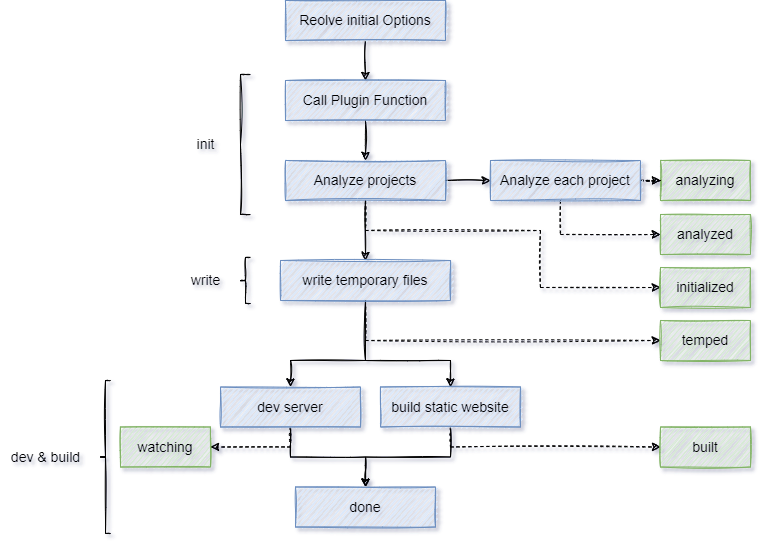

The diagram above was exported from draw.io. Its source (the exported page's mxGraphModel, read from the mxfile embedded in the PNG):
<mxGraphModel dx="1038" dy="641" grid="1" gridSize="10" guides="1" tooltips="1" connect="1" arrows="1" fold="1" page="1" pageScale="1" pageWidth="1169" pageHeight="827" math="0" shadow="1">
  <root>
    <mxCell id="0" />
    <mxCell id="1" parent="0" />
    <mxCell id="TXmwI-f12OjCSP6cTdrP-5" style="edgeStyle=orthogonalEdgeStyle;rounded=0;orthogonalLoop=1;jettySize=auto;html=1;entryX=0.5;entryY=0;entryDx=0;entryDy=0;fontSize=14;sketch=1;" edge="1" parent="1" source="TXmwI-f12OjCSP6cTdrP-2" target="TXmwI-f12OjCSP6cTdrP-3">
      <mxGeometry relative="1" as="geometry" />
    </mxCell>
    <mxCell id="TXmwI-f12OjCSP6cTdrP-2" value="&lt;font style=&quot;font-size: 14px&quot;&gt;Reolve initial Options&lt;/font&gt;" style="rounded=0;whiteSpace=wrap;html=1;fillColor=#dae8fc;strokeColor=#6c8ebf;sketch=1;" vertex="1" parent="1">
      <mxGeometry x="445" y="160" width="160" height="40" as="geometry" />
    </mxCell>
    <mxCell id="TXmwI-f12OjCSP6cTdrP-6" style="edgeStyle=orthogonalEdgeStyle;rounded=0;orthogonalLoop=1;jettySize=auto;html=1;entryX=0.5;entryY=0;entryDx=0;entryDy=0;fontSize=14;sketch=1;" edge="1" parent="1" source="TXmwI-f12OjCSP6cTdrP-3" target="TXmwI-f12OjCSP6cTdrP-4">
      <mxGeometry relative="1" as="geometry" />
    </mxCell>
    <mxCell id="TXmwI-f12OjCSP6cTdrP-3" value="&lt;font style=&quot;font-size: 14px&quot;&gt;Call Plugin Function&lt;/font&gt;" style="rounded=0;whiteSpace=wrap;html=1;fillColor=#dae8fc;strokeColor=#6c8ebf;sketch=1;" vertex="1" parent="1">
      <mxGeometry x="445" y="240" width="160" height="40" as="geometry" />
    </mxCell>
    <mxCell id="TXmwI-f12OjCSP6cTdrP-18" style="edgeStyle=orthogonalEdgeStyle;rounded=0;orthogonalLoop=1;jettySize=auto;html=1;entryX=0;entryY=0.5;entryDx=0;entryDy=0;fontSize=14;sketch=1;dashed=1;" edge="1" parent="1" source="TXmwI-f12OjCSP6cTdrP-4" target="TXmwI-f12OjCSP6cTdrP-17">
      <mxGeometry relative="1" as="geometry">
        <Array as="points">
          <mxPoint x="525" y="390" />
          <mxPoint x="700" y="390" />
          <mxPoint x="700" y="447" />
        </Array>
      </mxGeometry>
    </mxCell>
    <mxCell id="TXmwI-f12OjCSP6cTdrP-19" style="edgeStyle=orthogonalEdgeStyle;rounded=0;orthogonalLoop=1;jettySize=auto;html=1;entryX=0;entryY=0.5;entryDx=0;entryDy=0;fontSize=14;sketch=1;" edge="1" parent="1" source="TXmwI-f12OjCSP6cTdrP-4" target="TXmwI-f12OjCSP6cTdrP-16">
      <mxGeometry relative="1" as="geometry" />
    </mxCell>
    <mxCell id="TXmwI-f12OjCSP6cTdrP-26" style="edgeStyle=orthogonalEdgeStyle;rounded=0;orthogonalLoop=1;jettySize=auto;html=1;entryX=0.5;entryY=0;entryDx=0;entryDy=0;fontSize=14;sketch=1;" edge="1" parent="1" source="TXmwI-f12OjCSP6cTdrP-4" target="TXmwI-f12OjCSP6cTdrP-25">
      <mxGeometry relative="1" as="geometry" />
    </mxCell>
    <mxCell id="TXmwI-f12OjCSP6cTdrP-4" value="&lt;font style=&quot;font-size: 14px&quot;&gt;Analyze projects&lt;/font&gt;" style="rounded=0;whiteSpace=wrap;html=1;fillColor=#dae8fc;strokeColor=#6c8ebf;sketch=1;" vertex="1" parent="1">
      <mxGeometry x="445" y="320" width="160" height="40" as="geometry" />
    </mxCell>
    <mxCell id="TXmwI-f12OjCSP6cTdrP-10" value="&lt;font style=&quot;font-size: 14px&quot;&gt;analyzing&lt;/font&gt;" style="rounded=0;whiteSpace=wrap;html=1;fillColor=#d5e8d4;strokeColor=#82b366;sketch=1;" vertex="1" parent="1">
      <mxGeometry x="820" y="320" width="90" height="40" as="geometry" />
    </mxCell>
    <mxCell id="TXmwI-f12OjCSP6cTdrP-11" value="&lt;font style=&quot;font-size: 14px&quot;&gt;analyzed&lt;/font&gt;" style="rounded=0;whiteSpace=wrap;html=1;fillColor=#d5e8d4;strokeColor=#82b366;sketch=1;" vertex="1" parent="1">
      <mxGeometry x="820" y="374" width="90" height="40" as="geometry" />
    </mxCell>
    <mxCell id="TXmwI-f12OjCSP6cTdrP-20" style="edgeStyle=orthogonalEdgeStyle;rounded=0;orthogonalLoop=1;jettySize=auto;html=1;entryX=0;entryY=0.5;entryDx=0;entryDy=0;fontSize=14;sketch=1;strokeColor=default;dashed=1;" edge="1" parent="1" source="TXmwI-f12OjCSP6cTdrP-16" target="TXmwI-f12OjCSP6cTdrP-10">
      <mxGeometry relative="1" as="geometry" />
    </mxCell>
    <mxCell id="TXmwI-f12OjCSP6cTdrP-21" style="edgeStyle=orthogonalEdgeStyle;rounded=0;orthogonalLoop=1;jettySize=auto;html=1;entryX=0;entryY=0.5;entryDx=0;entryDy=0;fontSize=14;sketch=1;dashed=1;" edge="1" parent="1" source="TXmwI-f12OjCSP6cTdrP-16" target="TXmwI-f12OjCSP6cTdrP-11">
      <mxGeometry relative="1" as="geometry">
        <Array as="points">
          <mxPoint x="720" y="394" />
        </Array>
      </mxGeometry>
    </mxCell>
    <mxCell id="TXmwI-f12OjCSP6cTdrP-16" value="&lt;font style=&quot;font-size: 14px&quot;&gt;Analyze each project&lt;/font&gt;" style="rounded=0;whiteSpace=wrap;html=1;fillColor=#dae8fc;strokeColor=#6c8ebf;sketch=1;" vertex="1" parent="1">
      <mxGeometry x="650" y="320" width="150" height="40" as="geometry" />
    </mxCell>
    <mxCell id="TXmwI-f12OjCSP6cTdrP-17" value="&lt;span style=&quot;font-size: 14px&quot;&gt;initialized&lt;/span&gt;" style="rounded=0;whiteSpace=wrap;html=1;fillColor=#d5e8d4;strokeColor=#82b366;sketch=1;" vertex="1" parent="1">
      <mxGeometry x="820" y="427" width="90" height="40" as="geometry" />
    </mxCell>
    <mxCell id="TXmwI-f12OjCSP6cTdrP-23" value="" style="shape=curlyBracket;whiteSpace=wrap;html=1;rounded=0;fontSize=14;sketch=1;size=0;" vertex="1" parent="1">
      <mxGeometry x="400" y="234" width="10" height="140" as="geometry" />
    </mxCell>
    <mxCell id="TXmwI-f12OjCSP6cTdrP-24" value="init" style="text;html=1;align=center;verticalAlign=middle;resizable=0;points=[];autosize=1;strokeColor=none;fillColor=none;fontSize=14;rounded=0;sketch=1;" vertex="1" parent="1">
      <mxGeometry x="350" y="294" width="30" height="20" as="geometry" />
    </mxCell>
    <mxCell id="TXmwI-f12OjCSP6cTdrP-28" style="edgeStyle=orthogonalEdgeStyle;rounded=0;orthogonalLoop=1;jettySize=auto;html=1;entryX=0;entryY=0.5;entryDx=0;entryDy=0;fontSize=14;exitX=0.5;exitY=1;exitDx=0;exitDy=0;sketch=1;dashed=1;" edge="1" parent="1" source="TXmwI-f12OjCSP6cTdrP-25" target="TXmwI-f12OjCSP6cTdrP-27">
      <mxGeometry relative="1" as="geometry">
        <Array as="points">
          <mxPoint x="525" y="500" />
        </Array>
      </mxGeometry>
    </mxCell>
    <mxCell id="TXmwI-f12OjCSP6cTdrP-31" style="edgeStyle=orthogonalEdgeStyle;rounded=0;orthogonalLoop=1;jettySize=auto;html=1;entryX=0.5;entryY=0;entryDx=0;entryDy=0;fontSize=14;sketch=1;" edge="1" parent="1" source="TXmwI-f12OjCSP6cTdrP-25" target="TXmwI-f12OjCSP6cTdrP-29">
      <mxGeometry relative="1" as="geometry">
        <Array as="points">
          <mxPoint x="525" y="520" />
          <mxPoint x="450" y="520" />
        </Array>
      </mxGeometry>
    </mxCell>
    <mxCell id="TXmwI-f12OjCSP6cTdrP-32" style="edgeStyle=orthogonalEdgeStyle;rounded=0;orthogonalLoop=1;jettySize=auto;html=1;fontSize=14;sketch=1;" edge="1" parent="1" source="TXmwI-f12OjCSP6cTdrP-25" target="TXmwI-f12OjCSP6cTdrP-30">
      <mxGeometry relative="1" as="geometry">
        <Array as="points">
          <mxPoint x="525" y="520" />
          <mxPoint x="610" y="520" />
        </Array>
      </mxGeometry>
    </mxCell>
    <mxCell id="TXmwI-f12OjCSP6cTdrP-25" value="&lt;font style=&quot;font-size: 14px&quot;&gt;write temporary files&lt;/font&gt;" style="rounded=0;whiteSpace=wrap;html=1;fillColor=#dae8fc;strokeColor=#6c8ebf;sketch=1;" vertex="1" parent="1">
      <mxGeometry x="440" y="420" width="170" height="40" as="geometry" />
    </mxCell>
    <mxCell id="TXmwI-f12OjCSP6cTdrP-27" value="&lt;span style=&quot;font-size: 14px&quot;&gt;temped&lt;/span&gt;" style="rounded=0;whiteSpace=wrap;html=1;fillColor=#d5e8d4;strokeColor=#82b366;sketch=1;" vertex="1" parent="1">
      <mxGeometry x="820" y="480" width="90" height="40" as="geometry" />
    </mxCell>
    <mxCell id="TXmwI-f12OjCSP6cTdrP-37" style="edgeStyle=orthogonalEdgeStyle;orthogonalLoop=1;jettySize=auto;html=1;fontSize=14;sketch=1;rounded=0;" edge="1" parent="1" source="TXmwI-f12OjCSP6cTdrP-29" target="TXmwI-f12OjCSP6cTdrP-36">
      <mxGeometry relative="1" as="geometry" />
    </mxCell>
    <mxCell id="TXmwI-f12OjCSP6cTdrP-40" style="edgeStyle=orthogonalEdgeStyle;sketch=1;orthogonalLoop=1;jettySize=auto;html=1;entryX=1;entryY=0.5;entryDx=0;entryDy=0;fontSize=14;dashed=1;rounded=0;" edge="1" parent="1" source="TXmwI-f12OjCSP6cTdrP-29" target="TXmwI-f12OjCSP6cTdrP-39">
      <mxGeometry relative="1" as="geometry">
        <Array as="points">
          <mxPoint x="450" y="606.5" />
        </Array>
      </mxGeometry>
    </mxCell>
    <mxCell id="TXmwI-f12OjCSP6cTdrP-29" value="&lt;font style=&quot;font-size: 14px&quot;&gt;dev server&lt;/font&gt;" style="rounded=0;whiteSpace=wrap;html=1;fillColor=#dae8fc;strokeColor=#6c8ebf;sketch=1;" vertex="1" parent="1">
      <mxGeometry x="380" y="546.5" width="140" height="40" as="geometry" />
    </mxCell>
    <mxCell id="TXmwI-f12OjCSP6cTdrP-35" style="edgeStyle=orthogonalEdgeStyle;orthogonalLoop=1;jettySize=auto;html=1;entryX=0;entryY=0.5;entryDx=0;entryDy=0;fontSize=14;exitX=0.5;exitY=1;exitDx=0;exitDy=0;sketch=1;rounded=0;dashed=1;" edge="1" parent="1" source="TXmwI-f12OjCSP6cTdrP-30" target="TXmwI-f12OjCSP6cTdrP-34">
      <mxGeometry relative="1" as="geometry">
        <Array as="points">
          <mxPoint x="610" y="606.5" />
        </Array>
      </mxGeometry>
    </mxCell>
    <mxCell id="TXmwI-f12OjCSP6cTdrP-38" style="edgeStyle=orthogonalEdgeStyle;orthogonalLoop=1;jettySize=auto;html=1;entryX=0.5;entryY=0;entryDx=0;entryDy=0;fontSize=14;sketch=1;rounded=0;" edge="1" parent="1" source="TXmwI-f12OjCSP6cTdrP-30" target="TXmwI-f12OjCSP6cTdrP-36">
      <mxGeometry relative="1" as="geometry" />
    </mxCell>
    <mxCell id="TXmwI-f12OjCSP6cTdrP-30" value="&lt;font style=&quot;font-size: 14px&quot;&gt;build static website&lt;/font&gt;" style="rounded=0;whiteSpace=wrap;html=1;fillColor=#dae8fc;strokeColor=#6c8ebf;sketch=1;" vertex="1" parent="1">
      <mxGeometry x="540" y="546.5" width="140" height="40" as="geometry" />
    </mxCell>
    <mxCell id="TXmwI-f12OjCSP6cTdrP-34" value="&lt;span style=&quot;font-size: 14px&quot;&gt;built&lt;/span&gt;" style="rounded=0;whiteSpace=wrap;html=1;fillColor=#d5e8d4;strokeColor=#82b366;sketch=1;" vertex="1" parent="1">
      <mxGeometry x="820" y="586.5" width="90" height="40" as="geometry" />
    </mxCell>
    <mxCell id="TXmwI-f12OjCSP6cTdrP-36" value="&lt;font style=&quot;font-size: 14px&quot;&gt;done&lt;/font&gt;" style="rounded=0;whiteSpace=wrap;html=1;fillColor=#dae8fc;strokeColor=#6c8ebf;sketch=1;" vertex="1" parent="1">
      <mxGeometry x="455" y="646.5" width="140" height="40" as="geometry" />
    </mxCell>
    <mxCell id="TXmwI-f12OjCSP6cTdrP-39" value="&lt;span style=&quot;font-size: 14px&quot;&gt;watching&lt;/span&gt;" style="rounded=0;whiteSpace=wrap;html=1;fillColor=#d5e8d4;strokeColor=#82b366;sketch=1;" vertex="1" parent="1">
      <mxGeometry x="280" y="586.5" width="90" height="40" as="geometry" />
    </mxCell>
    <mxCell id="TXmwI-f12OjCSP6cTdrP-42" value="" style="shape=curlyBracket;whiteSpace=wrap;html=1;rounded=0;fontSize=14;sketch=1;size=0.5;" vertex="1" parent="1">
      <mxGeometry x="400" y="417" width="10" height="46" as="geometry" />
    </mxCell>
    <mxCell id="TXmwI-f12OjCSP6cTdrP-43" value="write" style="text;html=1;align=center;verticalAlign=middle;resizable=0;points=[];autosize=1;strokeColor=none;fillColor=none;fontSize=14;rounded=0;sketch=1;" vertex="1" parent="1">
      <mxGeometry x="340" y="430" width="50" height="20" as="geometry" />
    </mxCell>
    <mxCell id="TXmwI-f12OjCSP6cTdrP-44" value="" style="shape=curlyBracket;whiteSpace=wrap;html=1;rounded=0;fontSize=14;sketch=1;size=0.5;" vertex="1" parent="1">
      <mxGeometry x="260" y="540" width="10" height="153" as="geometry" />
    </mxCell>
    <mxCell id="TXmwI-f12OjCSP6cTdrP-45" value="dev &amp;amp; build" style="text;html=1;align=center;verticalAlign=middle;resizable=0;points=[];autosize=1;strokeColor=none;fillColor=none;fontSize=14;" vertex="1" parent="1">
      <mxGeometry x="160" y="606.5" width="90" height="20" as="geometry" />
    </mxCell>
  </root>
</mxGraphModel>